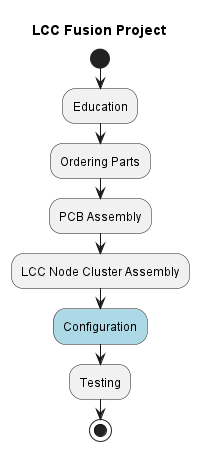

The diagram above was rendered by PlantUML. Its source (embedded in the PNG):
@startuml
title LCC Fusion Project
start
:Education;
:Ordering Parts;
:PCB Assembly;
:LCC Node Cluster Assembly;
#LightBlue:Configuration;
:Testing;
stop
@enduml